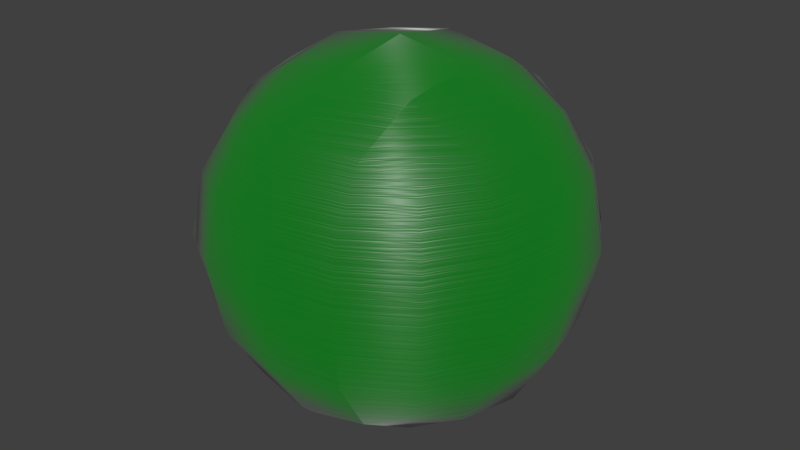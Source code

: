 # Source: 92-plastic.blend  (saved by Blender 2.78.0; exported with 4.5.12 LTS)
import bpy
from mathutils import Matrix  # noqa: F401  (used for matrix-valued properties, if any)

bpy.ops.wm.read_factory_settings(use_empty=True)
scene = bpy.context.scene
scene.name = 'Scene'

# ---- collections
col_collection_1 = bpy.data.collections.new('Collection 1'); scene.collection.children.link(col_collection_1)

# ---- materials (node trees are filled in below, after node groups)
mat_plastic = bpy.data.materials.new('plastic')
mat_plastic.alpha_threshold = 0.0
mat_plastic.roughness = 0.5

# ---- material node trees
mat_plastic.use_nodes = True; mat_plastic.node_tree.nodes.clear()
_N = mat_plastic.node_tree.nodes; _L = mat_plastic.node_tree.links
n0 = _N.new('ShaderNodeTexCoord'); n0.name = 'Texture Coordinate'; n0.location = (-1511, 16)
n1 = _N.new('ShaderNodeMapping'); n1.name = 'Mapping'; n1.location = (-1341, 214)
n1.inputs[3].default_value = (0.0, 0.0, 1.0)
n2 = _N.new('ShaderNodeMapping'); n2.name = 'Mapping.001'; n2.location = (-1320, -118)
n2.inputs[2].default_value = (0.0, 1.571, 0.0)
n2.inputs[3].default_value = (0.0, 0.0, 1.0)
n3 = _N.new('ShaderNodeTexWave'); n3.name = 'Wave Texture'; n3.location = (-949, 79)
n3.bands_direction = 'DIAGONAL'
n3.rings_direction = 'SPHERICAL'
n3.inputs[1].default_value = 10.0
n3.inputs[2].default_value = 5.0
n3.inputs[3].default_value = 16.0
n3.inputs[4].default_value = 0.3
n3.inputs[6].default_value = 1.571
n4 = _N.new('ShaderNodeTexVoronoi'); n4.name = 'Voronoi Texture.001'; n4.location = (-954, -188)
n4.width = 153
n4.inputs[2].default_value = 10.0
n5 = _N.new('ShaderNodeMix'); n5.name = 'Mix.001'; n5.location = (-763, -158)
n5.data_type = 'RGBA'
n5.blend_type = 'DIFFERENCE'
n5.inputs[0].default_value = 1.0
n6 = _N.new('ShaderNodeTexWave'); n6.name = 'Wave Texture.001'; n6.location = (-945, -340)
n6.bands_direction = 'DIAGONAL'
n6.rings_direction = 'SPHERICAL'
n6.inputs[1].default_value = 5.01
n6.inputs[2].default_value = 5.0
n6.inputs[3].default_value = 16.0
n6.inputs[4].default_value = 0.3
n6.inputs[6].default_value = 1.571
n7 = _N.new('ShaderNodeValToRGB'); n7.name = 'ColorRamp'; n7.location = (-523, 110)
while len(n7.color_ramp.elements) > 1: n7.color_ramp.elements.remove(n7.color_ramp.elements[-1])
n7.color_ramp.elements[0].position = 0.0; n7.color_ramp.elements[0].color = (0.0, 0.0, 0.0, 1.0)
_e = n7.color_ramp.elements.new(0.2); _e.color = (1.0, 1.0, 1.0, 1.0)
n8 = _N.new('ShaderNodeMix'); n8.name = 'Mix'; n8.location = (-761, 41)
n8.data_type = 'RGBA'
n8.blend_type = 'DIFFERENCE'
n8.inputs[0].default_value = 1.0
n9 = _N.new('ShaderNodeValToRGB'); n9.name = 'ColorRamp.001'; n9.location = (-526, -115)
while len(n9.color_ramp.elements) > 1: n9.color_ramp.elements.remove(n9.color_ramp.elements[-1])
n9.color_ramp.elements[0].position = 0.0; n9.color_ramp.elements[0].color = (0.0, 0.0, 0.0, 1.0)
_e = n9.color_ramp.elements.new(0.1591); _e.color = (1.0, 1.0, 1.0, 1.0)
n10 = _N.new('ShaderNodeTexVoronoi'); n10.name = 'Voronoi Texture'; n10.location = (-949, 246)
n10.inputs[2].default_value = 60.0
n11 = _N.new('ShaderNodeMath'); n11.name = 'Math'; n11.location = (-35, 115)
n11.operation = 'MULTIPLY'
n11.inputs[1].default_value = 0.2
n12 = _N.new('ShaderNodeMath'); n12.name = 'Math.001'; n12.location = (-30, -77)
n12.operation = 'MULTIPLY'
n12.inputs[1].default_value = 0.1
n13 = _N.new('ShaderNodeMix'); n13.name = 'Mix.002'; n13.location = (-233, 3)
n13.data_type = 'RGBA'
n13.blend_type = 'MULTIPLY'
n13.inputs[0].default_value = 1.0
n14 = _N.new('ShaderNodeMath'); n14.name = 'Math.002'; n14.location = (169, 34)
n15 = _N.new('ShaderNodeRGB'); n15.name = 'RGB'; n15.location = (451, 340)
n15.outputs[0].default_value = (0.14, 0.05727, 0.01153, 1.0)
n16 = _N.new('ShaderNodeRGB'); n16.name = 'RGB.001'; n16.location = (449, 148)
n16.outputs[0].default_value = (0.0, 0.1873, 0.007117, 1.0)
n17 = _N.new('ShaderNodeMix'); n17.name = 'Mix.003'; n17.location = (650, 200)
n17.data_type = 'RGBA'
n17.inputs[0].default_value = 1.0
n18 = _N.new('ShaderNodeBump'); n18.name = 'Bump'; n18.location = (651, 5)
n18.inputs[0].default_value = 0.15
n18.inputs[1].default_value = 0.1
n18.inputs[2].default_value = 1.0
n19 = _N.new('ShaderNodeBump'); n19.name = 'Bump.001'; n19.location = (640, -195)
n19.inputs[0].default_value = 0.125
n19.inputs[1].default_value = 0.1
n19.inputs[2].default_value = 1.0
n20 = _N.new('ShaderNodeMixShader'); n20.name = 'Mix Shader'; n20.location = (1082, 148)
n21 = _N.new('ShaderNodeBsdfAnisotropic'); n21.name = 'Anisotropic BSDF'; n21.location = (1088, -74)
n21.distribution = 'GGX'
n21.inputs[1].default_value = 0.4472
n21.inputs[2].default_value = 0.5
n22 = _N.new('ShaderNodeBsdfAnisotropic'); n22.name = 'Glossy BSDF'; n22.location = (878, 41)
n22.distribution = 'GGX'
n22.inputs[1].default_value = 0.5477
n23 = _N.new('ShaderNodeBsdfDiffuse'); n23.name = 'Diffuse BSDF.001'; n23.location = (874, 183)
n23.inputs[1].default_value = 0.8
n24 = _N.new('ShaderNodeTangent'); n24.name = 'Tangent'; n24.location = (861, -273)
n24.direction_type = 'UV_MAP'
n25 = _N.new('ShaderNodeFresnel'); n25.name = 'Fresnel'; n25.location = (873, -124)
n25.inputs[0].default_value = 1.45
n26 = _N.new('ShaderNodeOutputMaterial'); n26.name = 'Material Output'; n26.location = (1511, 28)
n27 = _N.new('ShaderNodeMixShader'); n27.name = 'Mix Shader.001'; n27.location = (1266, 70)
n28 = _N.new('ShaderNodeMath'); n28.name = 'Math.003'; n28.location = (0, 0)
n28.operation = 'MULTIPLY'
_L.new(n0.outputs[3], n1.inputs[0])
_L.new(n0.outputs[3], n2.inputs[0])
_L.new(n1.outputs[0], n10.inputs[0])
_L.new(n1.outputs[0], n3.inputs[0])
_L.new(n1.outputs[0], n4.inputs[0])
_L.new(n2.outputs[0], n6.inputs[0])
_L.new(n3.outputs[0], n8.inputs[7])
_L.new(n6.outputs[0], n5.inputs[6])
_L.new(n8.outputs[2], n7.inputs[0])
_L.new(n5.outputs[2], n9.inputs[0])
_L.new(n7.outputs[0], n13.inputs[6])
_L.new(n9.outputs[0], n13.inputs[7])
_L.new(n10.outputs[1], n11.inputs[0])
_L.new(n13.outputs[2], n12.inputs[0])
_L.new(n11.outputs[0], n14.inputs[0])
_L.new(n12.outputs[0], n14.inputs[1])
_L.new(n14.outputs[0], n18.inputs[3])
_L.new(n14.outputs[0], n19.inputs[3])
_L.new(n15.outputs[0], n17.inputs[6])
_L.new(n16.outputs[0], n17.inputs[7])
_L.new(n18.outputs[0], n23.inputs[2])
_L.new(n17.outputs[2], n23.inputs[0])
_L.new(n18.outputs[0], n22.inputs[4])
_L.new(n19.outputs[0], n21.inputs[4])
_L.new(n22.outputs[0], n20.inputs[2])
_L.new(n23.outputs[0], n20.inputs[1])
_L.new(n25.outputs[0], n20.inputs[0])
_L.new(n24.outputs[0], n21.inputs[5])
_L.new(n25.outputs[0], n27.inputs[0])
_L.new(n20.outputs[0], n27.inputs[1])
_L.new(n21.outputs[0], n27.inputs[2])
_L.new(n27.outputs[0], n26.inputs[0])
_L.new(n28.outputs[0], n8.inputs[6])
_L.new(n28.outputs[0], n5.inputs[7])
_L.new(n4.outputs[0], n28.inputs[0])
_L.new(n4.outputs[0], n28.inputs[1])
n26.is_active_output = True

# ---- world
world_world = bpy.data.worlds.new('World'); scene.world = world_world
world_world.color = (0.05088, 0.05088, 0.05088)
world_world.use_sun_shadow = False
world_world.sun_shadow_jitter_overblur = 0.0
world_world.cycles.sampling_method = 'NONE'
world_world.cycles.sample_map_resolution = 256

# ---- meshes
me_test = bpy.data.meshes.new('Test')
me_test.from_pydata([(4.54e-08, 1.118e-07, -0.8785), (0.3507, 3.725e-08, -0.8194), (-2.235e-08, -0.3507, -0.8194), (-0.3507, 1.639e-07, -0.8194), (1.043e-07, 0.3507, -0.8194), (0.3264, 0.3264, -0.7639), (0.3264, -0.3264, -0.7639), (-0.3264, -0.3264, -0.7639), (-0.3264, 0.3264, -0.7639), (-1.136e-07, -1.648e-07, 0.8785), (0.0, 0.3507, 0.8194), (-0.3507, -4.47e-08, 0.8194), (-2.235e-07, -0.3507, 0.8194), (0.3507, -2.682e-07, 0.8194), (0.3264, 0.3264, 0.7639), (-0.3264, 0.3264, 0.7639), (-0.3264, -0.3264, 0.7639), (0.3264, -0.3264, 0.7639), (0.8785, -2.608e-07, 0.0), (0.8194, 0.3507, 0.0), (0.8194, -3.129e-07, 0.3507), (0.8194, -0.3507, 0.0), (0.8194, -1.714e-07, -0.3507), (0.7639, 0.3264, -0.3264), (0.7639, 0.3264, 0.3264), (0.7639, -0.3264, 0.3264), (0.7639, -0.3264, -0.3264), (-2.608e-07, -0.8785, 0.0), (0.3507, -0.8194, 0.0), (-3.055e-07, -0.8194, 0.3507), (-0.3507, -0.8194, 0.0), (-1.937e-07, -0.8194, -0.3507), (0.3264, -0.7639, -0.3264), (0.3264, -0.7639, 0.3264), (-0.3264, -0.7639, 0.3264), (-0.3264, -0.7639, -0.3264), (-0.8785, 1.849e-07, 0.0), (-0.8194, -0.3507, 0.0), (-0.8194, 1.341e-07, 0.3507), (-0.8194, 0.3507, 0.0), (-0.8194, 1.937e-07, -0.3507), (-0.7639, -0.3264, -0.3264), (-0.7639, -0.3264, 0.3264), (-0.7639, 0.3264, 0.3264), (-0.7639, 0.3264, -0.3264), (1.963e-07, 0.8785, 0.0), (0.3507, 0.8194, 0.0), (1.788e-07, 0.8194, -0.3507), (-0.3507, 0.8194, 0.0), (1.714e-07, 0.8194, 0.3507), (0.3264, 0.7639, 0.3264), (0.3264, 0.7639, -0.3264), (-0.3264, 0.7639, -0.3264), (-0.3264, 0.7639, 0.3264), (0.599, 0.3021, -0.599), (0.6432, -6.333e-08, -0.6432), (0.599, -0.3021, -0.599), (0.3021, 0.599, -0.599), (1.462e-07, 0.6432, -0.6432), (-0.3021, 0.599, -0.599), (0.599, 0.599, -0.3021), (0.6432, 0.6432, 0.0), (0.599, 0.599, 0.3021), (0.3021, -0.599, -0.599), (-9.872e-08, -0.6432, -0.6432), (-0.3021, -0.599, -0.599), (0.599, -0.599, -0.3021), (0.6432, -0.6432, 0.0), (0.599, -0.599, 0.3021), (-0.599, -0.3021, -0.599), (-0.6432, 1.9e-07, -0.6432), (-0.599, 0.3021, -0.599), (-0.599, -0.599, -0.3021), (-0.6432, -0.6432, 0.0), (-0.599, -0.599, 0.3021), (-0.599, 0.599, -0.3021), (-0.6432, 0.6432, 0.0), (-0.599, 0.599, 0.3021), (0.599, 0.3021, 0.599), (0.6432, -3.316e-07, 0.6432), (0.599, -0.3021, 0.599), (0.3021, 0.599, 0.599), (1.146e-07, 0.6432, 0.6432), (-0.3021, 0.599, 0.599), (0.3021, -0.599, 0.599), (-2.962e-07, -0.6432, 0.6432), (-0.3021, -0.599, 0.599), (-0.599, -0.3021, 0.599), (-0.6432, 6.333e-08, 0.6432), (-0.599, 0.3021, 0.599), (0.5093, 0.5093, -0.5093), (0.5093, -0.5093, -0.5093), (-0.5093, -0.5093, -0.5093), (-0.5093, 0.5093, -0.5093), (0.5093, 0.5093, 0.5093), (0.5093, -0.5093, 0.5093), (-0.5093, -0.5093, 0.5093), (-0.5093, 0.5093, 0.5093)], [], [(0, 4, 5, 1), (1, 5, 54, 55), (4, 58, 57, 5), (5, 57, 90, 54), (0, 1, 6, 2), (2, 6, 63, 64), (1, 55, 56, 6), (6, 56, 91, 63), (0, 2, 7, 3), (3, 7, 69, 70), (2, 64, 65, 7), (7, 65, 92, 69), (0, 3, 8, 4), (4, 8, 59, 58), (3, 70, 71, 8), (8, 71, 93, 59), (9, 13, 14, 10), (10, 14, 81, 82), (13, 79, 78, 14), (14, 78, 94, 81), (9, 10, 15, 11), (11, 15, 89, 88), (10, 82, 83, 15), (15, 83, 97, 89), (9, 11, 16, 12), (12, 16, 86, 85), (11, 88, 87, 16), (16, 87, 96, 86), (9, 12, 17, 13), (13, 17, 80, 79), (12, 85, 84, 17), (17, 84, 95, 80), (18, 22, 23, 19), (19, 23, 60, 61), (22, 55, 54, 23), (23, 54, 90, 60), (18, 19, 24, 20), (20, 24, 78, 79), (19, 61, 62, 24), (24, 62, 94, 78), (18, 20, 25, 21), (21, 25, 68, 67), (20, 79, 80, 25), (25, 80, 95, 68), (18, 21, 26, 22), (22, 26, 56, 55), (21, 67, 66, 26), (26, 66, 91, 56), (27, 31, 32, 28), (28, 32, 66, 67), (31, 64, 63, 32), (32, 63, 91, 66), (27, 28, 33, 29), (29, 33, 84, 85), (28, 67, 68, 33), (33, 68, 95, 84), (27, 29, 34, 30), (30, 34, 74, 73), (29, 85, 86, 34), (34, 86, 96, 74), (27, 30, 35, 31), (31, 35, 65, 64), (30, 73, 72, 35), (35, 72, 92, 65), (36, 40, 41, 37), (37, 41, 72, 73), (40, 70, 69, 41), (41, 69, 92, 72), (36, 37, 42, 38), (38, 42, 87, 88), (37, 73, 74, 42), (42, 74, 96, 87), (36, 38, 43, 39), (39, 43, 77, 76), (38, 88, 89, 43), (43, 89, 97, 77), (36, 39, 44, 40), (40, 44, 71, 70), (39, 76, 75, 44), (44, 75, 93, 71), (45, 49, 50, 46), (46, 50, 62, 61), (49, 82, 81, 50), (50, 81, 94, 62), (45, 46, 51, 47), (47, 51, 57, 58), (46, 61, 60, 51), (51, 60, 90, 57), (45, 47, 52, 48), (48, 52, 75, 76), (47, 58, 59, 52), (52, 59, 93, 75), (45, 48, 53, 49), (49, 53, 83, 82), (48, 76, 77, 53), (53, 77, 97, 83)])
me_test.polygons.foreach_set('use_smooth', [True] * 96)
me_test.materials.append(mat_plastic)
me_test.use_remesh_preserve_volume = False
me_test.use_remesh_preserve_attributes = False
me_test.use_mirror_vertex_groups = False
me_test.update()

# ---- objects
ob_test = bpy.data.objects.new('Test', me_test)

# ---- transforms, parenting, visibility, modifiers, constraints
ob_test.location = (0.0, 0.0, 0.0)
ob_test.lock_rotations_4d = False
ob_test.empty_display_type = 'ARROWS'
ob_test.lineart.crease_threshold = 0.0

# ---- collection membership
col_collection_1.objects.link(ob_test)

# ---- scene / render settings (as saved in the file)
scene.frame_start = 1; scene.frame_end = 250; scene.frame_set(1)
scene.render.engine = 'CYCLES'
scene.render.resolution_percentage = 50
scene.render.dither_intensity = 0.0
scene.cycles.use_denoising = False
scene.cycles.samples = 10
scene.cycles.sampling_pattern = 'TABULATED_SOBOL'
scene.cycles.light_sampling_threshold = 0.0
scene.cycles.use_adaptive_sampling = False
scene.cycles.use_light_tree = False
scene.cycles.blur_glossy = 0.0
scene.cycles.volume_bounces = 1
scene.cycles.pixel_filter_type = 'GAUSSIAN'
scene.cycles.sample_clamp_indirect = 0.0
scene.view_settings.view_transform = 'Standard'
bpy.context.view_layer.update()

# ---- added for rendering (the .blend has no active camera and no usable light): camera, sun
cam_auto = bpy.data.cameras.new('AutoCamera')
cam_auto.lens = 50.0
cam_auto.sensor_width = 36.0
cam_auto.clip_end = 1000.0
ob_auto_camera = bpy.data.objects.new('AutoCamera', cam_auto)
scene.collection.objects.link(ob_auto_camera)
ob_auto_camera.location = (2.81557, -3.37868, 2.25245)
ob_auto_camera.rotation_euler = (1.09748, -7.21219e-08, 0.694738)
scene.camera = ob_auto_camera
light_auto_sun = bpy.data.lights.new('AutoSun', 'SUN')
light_auto_sun.energy = 3.0
light_auto_sun.angle = 0.0523599
ob_auto_sun = bpy.data.objects.new('AutoSun', light_auto_sun)
scene.collection.objects.link(ob_auto_sun)
ob_auto_sun.rotation_euler = (0.872665, 0.174533, 0.523599)
bpy.context.view_layer.update()
